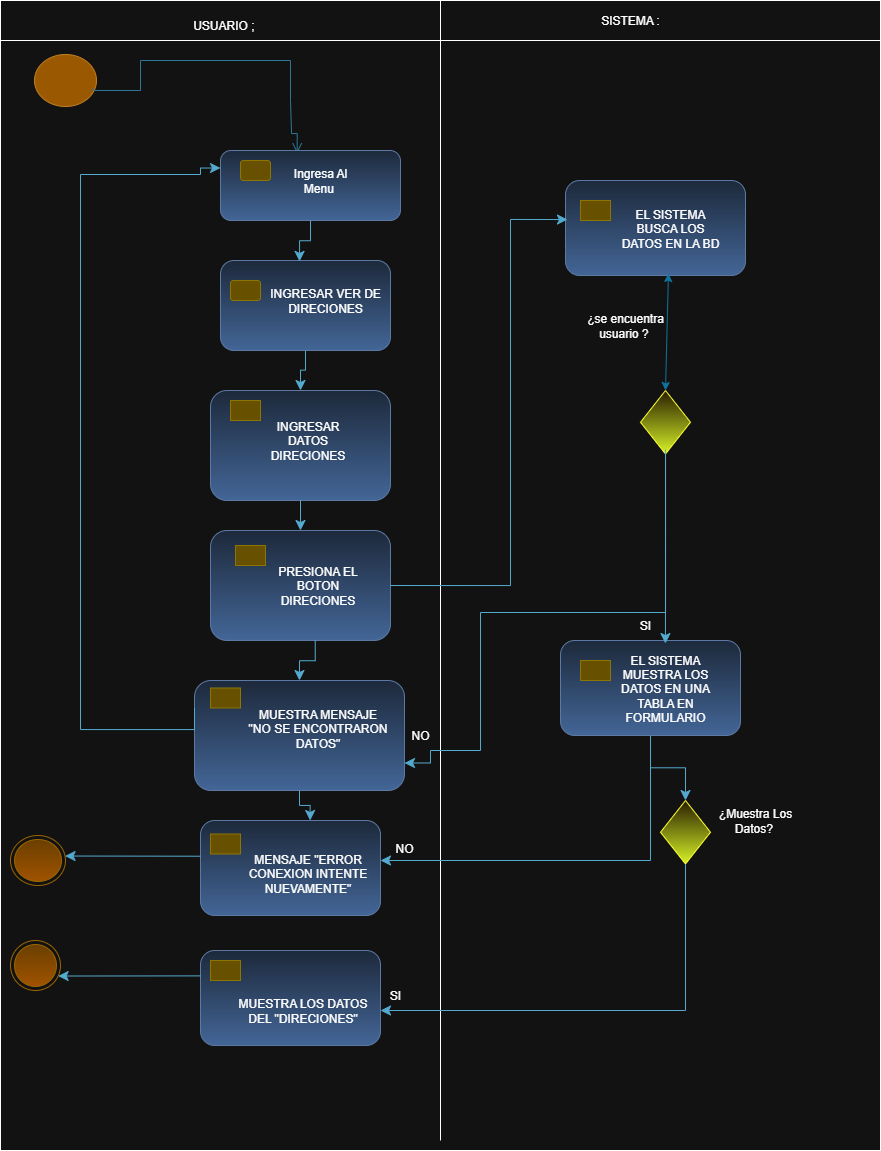

The diagram above was exported from draw.io. Its source (the exported page's mxGraphModel, read from the mxfile embedded in the PNG):
<mxGraphModel dx="1016" dy="558" grid="1" gridSize="10" guides="1" tooltips="1" connect="1" arrows="1" fold="1" page="1" pageScale="1" pageWidth="827" pageHeight="1169" math="0" shadow="0">
  <root>
    <mxCell id="0" />
    <mxCell id="1" parent="0" />
    <mxCell id="xpsnVj5g232j3aIq4sHA-10" value="" style="rounded=0;whiteSpace=wrap;html=1;movable=0;resizable=0;rotatable=0;deletable=0;editable=0;locked=1;connectable=0;" vertex="1" parent="1">
      <mxGeometry x="10" y="20" width="880" height="1140" as="geometry" />
    </mxCell>
    <mxCell id="xpsnVj5g232j3aIq4sHA-5" value="" style="ellipse;html=1;shape=startState;fillColor=#f0a30a;strokeColor=#BD7000;fontColor=#000000;" vertex="1" parent="1">
      <mxGeometry x="40" y="60" width="70" height="60" as="geometry" />
    </mxCell>
    <mxCell id="xpsnVj5g232j3aIq4sHA-11" value="" style="edgeStyle=orthogonalEdgeStyle;html=1;verticalAlign=bottom;endArrow=open;endSize=8;strokeColor=#54A9CE;rounded=0;fillColor=#0050ef;exitX=0.896;exitY=0.634;exitDx=0;exitDy=0;exitPerimeter=0;entryX=0.426;entryY=0.039;entryDx=0;entryDy=0;entryPerimeter=0;" edge="1" parent="1" source="xpsnVj5g232j3aIq4sHA-5" target="xpsnVj5g232j3aIq4sHA-17">
      <mxGeometry relative="1" as="geometry">
        <mxPoint x="307" y="140" as="targetPoint" />
        <mxPoint x="83" y="68" as="sourcePoint" />
        <Array as="points">
          <mxPoint x="103" y="100" />
          <mxPoint x="150" y="100" />
          <mxPoint x="150" y="70" />
          <mxPoint x="300" y="70" />
          <mxPoint x="300" y="110" />
          <mxPoint x="301" y="110" />
          <mxPoint x="301" y="143" />
        </Array>
      </mxGeometry>
    </mxCell>
    <mxCell id="xpsnVj5g232j3aIq4sHA-16" value="" style="rounded=1;whiteSpace=wrap;html=1;fillColor=#dae8fc;gradientColor=#7ea6e0;strokeColor=#6c8ebf;" vertex="1" parent="1">
      <mxGeometry x="230" y="270" width="170" height="90" as="geometry" />
    </mxCell>
    <mxCell id="xpsnVj5g232j3aIq4sHA-17" value="" style="rounded=1;whiteSpace=wrap;html=1;fillColor=#dae8fc;gradientColor=#7ea6e0;strokeColor=#6c8ebf;" vertex="1" parent="1">
      <mxGeometry x="230" y="160" width="180" height="70" as="geometry" />
    </mxCell>
    <mxCell id="xpsnVj5g232j3aIq4sHA-18" value="" style="rounded=1;whiteSpace=wrap;html=1;fillColor=#e3c800;strokeColor=#B09500;fontColor=#000000;" vertex="1" parent="1">
      <mxGeometry x="250" y="170" width="30" height="20" as="geometry" />
    </mxCell>
    <mxCell id="xpsnVj5g232j3aIq4sHA-20" value="" style="rounded=0;whiteSpace=wrap;html=1;movable=0;resizable=0;rotatable=0;deletable=0;editable=0;locked=1;connectable=0;" vertex="1" parent="1">
      <mxGeometry x="10" y="10" width="880" height="40" as="geometry" />
    </mxCell>
    <mxCell id="xpsnVj5g232j3aIq4sHA-23" value="" style="endArrow=none;html=1;rounded=0;movable=0;resizable=0;rotatable=0;deletable=0;editable=0;locked=1;connectable=0;" edge="1" parent="1">
      <mxGeometry width="50" height="50" relative="1" as="geometry">
        <mxPoint x="450" y="1150" as="sourcePoint" />
        <mxPoint x="450" y="10" as="targetPoint" />
      </mxGeometry>
    </mxCell>
    <mxCell id="xpsnVj5g232j3aIq4sHA-34" value="" style="rounded=1;whiteSpace=wrap;html=1;fillColor=#e3c800;strokeColor=#B09500;fontColor=#000000;" vertex="1" parent="1">
      <mxGeometry x="240" y="290" width="30" height="20" as="geometry" />
    </mxCell>
    <mxCell id="xpsnVj5g232j3aIq4sHA-39" value="USUARIO ;&amp;nbsp;" style="text;html=1;align=center;verticalAlign=middle;whiteSpace=wrap;rounded=0;" vertex="1" parent="1">
      <mxGeometry x="140" y="20" width="190" height="30" as="geometry" />
    </mxCell>
    <mxCell id="xpsnVj5g232j3aIq4sHA-40" value="SISTEMA :" style="text;html=1;align=center;verticalAlign=middle;whiteSpace=wrap;rounded=0;" vertex="1" parent="1">
      <mxGeometry x="590" y="15" width="100" height="30" as="geometry" />
    </mxCell>
    <mxCell id="xpsnVj5g232j3aIq4sHA-42" value="" style="edgeStyle=elbowEdgeStyle;elbow=vertical;endArrow=classic;html=1;curved=0;rounded=0;endSize=8;startSize=8;exitX=0.5;exitY=1;exitDx=0;exitDy=0;entryX=0.465;entryY=0.01;entryDx=0;entryDy=0;entryPerimeter=0;fillColor=#b1ddf0;strokeColor=#10739e;" edge="1" parent="1" source="xpsnVj5g232j3aIq4sHA-17" target="xpsnVj5g232j3aIq4sHA-16">
      <mxGeometry width="50" height="50" relative="1" as="geometry">
        <mxPoint x="430" y="380" as="sourcePoint" />
        <mxPoint x="480" y="330" as="targetPoint" />
      </mxGeometry>
    </mxCell>
    <mxCell id="xpsnVj5g232j3aIq4sHA-55" value="" style="rounded=1;whiteSpace=wrap;html=1;fillColor=#dae8fc;gradientColor=#7ea6e0;strokeColor=#6c8ebf;" vertex="1" parent="1">
      <mxGeometry x="220" y="540" width="180" height="110" as="geometry" />
    </mxCell>
    <mxCell id="xpsnVj5g232j3aIq4sHA-56" value="" style="rounded=1;whiteSpace=wrap;html=1;fillColor=#e3c800;strokeColor=#B09500;fontColor=#000000;arcSize=0;" vertex="1" parent="1">
      <mxGeometry x="245" y="555" width="30" height="20" as="geometry" />
    </mxCell>
    <mxCell id="xpsnVj5g232j3aIq4sHA-58" value="" style="rounded=1;whiteSpace=wrap;html=1;fillColor=#dae8fc;gradientColor=#7ea6e0;strokeColor=#6c8ebf;" vertex="1" parent="1">
      <mxGeometry x="220" y="400" width="180" height="110" as="geometry" />
    </mxCell>
    <mxCell id="xpsnVj5g232j3aIq4sHA-59" value="" style="rounded=1;whiteSpace=wrap;html=1;fillColor=#e3c800;strokeColor=#B09500;fontColor=#000000;arcSize=0;" vertex="1" parent="1">
      <mxGeometry x="240" y="410" width="30" height="20" as="geometry" />
    </mxCell>
    <mxCell id="xpsnVj5g232j3aIq4sHA-60" value="" style="edgeStyle=elbowEdgeStyle;elbow=vertical;endArrow=classic;html=1;curved=0;rounded=0;endSize=8;startSize=8;exitX=0.5;exitY=1;exitDx=0;exitDy=0;entryX=0.5;entryY=0;entryDx=0;entryDy=0;fillColor=#b1ddf0;strokeColor=#10739e;" edge="1" parent="1" source="xpsnVj5g232j3aIq4sHA-16" target="xpsnVj5g232j3aIq4sHA-58">
      <mxGeometry width="50" height="50" relative="1" as="geometry">
        <mxPoint x="380" y="320" as="sourcePoint" />
        <mxPoint x="394" y="361" as="targetPoint" />
      </mxGeometry>
    </mxCell>
    <mxCell id="xpsnVj5g232j3aIq4sHA-61" value="" style="edgeStyle=elbowEdgeStyle;elbow=vertical;endArrow=classic;html=1;curved=0;rounded=0;endSize=8;startSize=8;exitX=0.5;exitY=1;exitDx=0;exitDy=0;fillColor=#b1ddf0;strokeColor=#10739e;" edge="1" parent="1" source="xpsnVj5g232j3aIq4sHA-58" target="xpsnVj5g232j3aIq4sHA-55">
      <mxGeometry width="50" height="50" relative="1" as="geometry">
        <mxPoint x="325" y="390" as="sourcePoint" />
        <mxPoint x="320" y="430" as="targetPoint" />
      </mxGeometry>
    </mxCell>
    <mxCell id="xpsnVj5g232j3aIq4sHA-62" value="" style="rounded=1;whiteSpace=wrap;html=1;fillColor=#dae8fc;gradientColor=#7ea6e0;strokeColor=#6c8ebf;" vertex="1" parent="1">
      <mxGeometry x="204" y="690" width="210" height="110" as="geometry" />
    </mxCell>
    <mxCell id="xpsnVj5g232j3aIq4sHA-63" value="" style="rounded=1;whiteSpace=wrap;html=1;fillColor=#e3c800;strokeColor=#B09500;fontColor=#000000;arcSize=0;" vertex="1" parent="1">
      <mxGeometry x="220" y="697.5" width="30" height="20" as="geometry" />
    </mxCell>
    <mxCell id="xpsnVj5g232j3aIq4sHA-65" value="" style="edgeStyle=elbowEdgeStyle;elbow=vertical;endArrow=classic;html=1;curved=0;rounded=0;endSize=8;startSize=8;exitX=0.5;exitY=1;exitDx=0;exitDy=0;fillColor=#b1ddf0;strokeColor=#10739e;entryX=0.5;entryY=0;entryDx=0;entryDy=0;" edge="1" parent="1" target="xpsnVj5g232j3aIq4sHA-62">
      <mxGeometry width="50" height="50" relative="1" as="geometry">
        <mxPoint x="324.73" y="650" as="sourcePoint" />
        <mxPoint x="324.73" y="680" as="targetPoint" />
      </mxGeometry>
    </mxCell>
    <mxCell id="xpsnVj5g232j3aIq4sHA-67" value="" style="edgeStyle=orthogonalEdgeStyle;elbow=vertical;endArrow=classic;html=1;rounded=0;endSize=8;startSize=8;fillColor=#b1ddf0;strokeColor=#10739e;entryX=0;entryY=0.25;entryDx=0;entryDy=0;exitX=0;exitY=0.25;exitDx=0;exitDy=0;" edge="1" parent="1" source="xpsnVj5g232j3aIq4sHA-62" target="xpsnVj5g232j3aIq4sHA-17">
      <mxGeometry width="50" height="50" relative="1" as="geometry">
        <mxPoint x="220" y="739" as="sourcePoint" />
        <mxPoint x="209.92000000000002" y="171.25" as="targetPoint" />
        <Array as="points">
          <mxPoint x="204" y="739" />
          <mxPoint x="90" y="739" />
          <mxPoint x="90" y="184" />
          <mxPoint x="210" y="184" />
          <mxPoint x="210" y="178" />
        </Array>
      </mxGeometry>
    </mxCell>
    <mxCell id="xpsnVj5g232j3aIq4sHA-69" value="" style="ellipse;html=1;shape=endState;fillColor=#ffcd28;strokeColor=#d79b00;gradientColor=#ffa500;" vertex="1" parent="1">
      <mxGeometry x="20" y="845" width="55" height="50" as="geometry" />
    </mxCell>
    <mxCell id="xpsnVj5g232j3aIq4sHA-71" value="" style="ellipse;html=1;shape=endState;fillColor=#ffcd28;strokeColor=#d79b00;gradientColor=#ffa500;" vertex="1" parent="1">
      <mxGeometry x="20" y="950" width="50" height="50" as="geometry" />
    </mxCell>
    <mxCell id="xpsnVj5g232j3aIq4sHA-72" value="" style="rounded=1;whiteSpace=wrap;html=1;fillColor=#dae8fc;gradientColor=#7ea6e0;strokeColor=#6c8ebf;" vertex="1" parent="1">
      <mxGeometry x="210" y="830" width="180" height="95" as="geometry" />
    </mxCell>
    <mxCell id="xpsnVj5g232j3aIq4sHA-73" value="" style="rounded=1;whiteSpace=wrap;html=1;fillColor=#e3c800;strokeColor=#B09500;fontColor=#000000;arcSize=0;" vertex="1" parent="1">
      <mxGeometry x="220" y="843.5" width="30" height="20" as="geometry" />
    </mxCell>
    <mxCell id="xpsnVj5g232j3aIq4sHA-80" value="" style="rounded=1;whiteSpace=wrap;html=1;fillColor=#dae8fc;gradientColor=#7ea6e0;strokeColor=#6c8ebf;" vertex="1" parent="1">
      <mxGeometry x="210" y="960" width="180" height="95" as="geometry" />
    </mxCell>
    <mxCell id="xpsnVj5g232j3aIq4sHA-81" value="" style="rounded=1;whiteSpace=wrap;html=1;fillColor=#e3c800;strokeColor=#B09500;fontColor=#000000;arcSize=0;" vertex="1" parent="1">
      <mxGeometry x="220" y="970" width="30" height="20" as="geometry" />
    </mxCell>
    <mxCell id="xpsnVj5g232j3aIq4sHA-84" value="" style="edgeStyle=elbowEdgeStyle;elbow=vertical;endArrow=classic;html=1;curved=0;rounded=0;endSize=8;startSize=8;exitX=0.5;exitY=1;exitDx=0;exitDy=0;fillColor=#b1ddf0;strokeColor=#10739e;entryX=0.609;entryY=0;entryDx=0;entryDy=0;entryPerimeter=0;" edge="1" parent="1" source="xpsnVj5g232j3aIq4sHA-62" target="xpsnVj5g232j3aIq4sHA-72">
      <mxGeometry width="50" height="50" relative="1" as="geometry">
        <mxPoint x="500" y="780" as="sourcePoint" />
        <mxPoint x="500.27" y="820" as="targetPoint" />
      </mxGeometry>
    </mxCell>
    <mxCell id="xpsnVj5g232j3aIq4sHA-85" value="" style="rounded=1;whiteSpace=wrap;html=1;fillColor=#dae8fc;gradientColor=#7ea6e0;strokeColor=#6c8ebf;" vertex="1" parent="1">
      <mxGeometry x="570" y="650" width="180" height="95" as="geometry" />
    </mxCell>
    <mxCell id="xpsnVj5g232j3aIq4sHA-86" value="" style="rounded=1;whiteSpace=wrap;html=1;fillColor=#e3c800;strokeColor=#B09500;fontColor=#000000;arcSize=0;" vertex="1" parent="1">
      <mxGeometry x="590" y="670" width="30" height="20" as="geometry" />
    </mxCell>
    <mxCell id="xpsnVj5g232j3aIq4sHA-89" value="" style="rounded=1;whiteSpace=wrap;html=1;fillColor=#dae8fc;gradientColor=#7ea6e0;strokeColor=#6c8ebf;" vertex="1" parent="1">
      <mxGeometry x="575" y="190" width="180" height="95" as="geometry" />
    </mxCell>
    <mxCell id="xpsnVj5g232j3aIq4sHA-90" value="" style="rounded=1;whiteSpace=wrap;html=1;fillColor=#e3c800;strokeColor=#B09500;fontColor=#000000;arcSize=0;" vertex="1" parent="1">
      <mxGeometry x="590" y="210" width="30" height="20" as="geometry" />
    </mxCell>
    <mxCell id="xpsnVj5g232j3aIq4sHA-91" value="" style="rhombus;whiteSpace=wrap;html=1;fillColor=#fff2cc;strokeColor=light-dark(#D6B656,#FFFF33);gradientColor=light-dark(#FFD966,#D6F227);" vertex="1" parent="1">
      <mxGeometry x="670" y="810" width="50" height="63.5" as="geometry" />
    </mxCell>
    <mxCell id="xpsnVj5g232j3aIq4sHA-95" value="" style="rhombus;whiteSpace=wrap;html=1;fillColor=#fff2cc;strokeColor=light-dark(#D6B656,#FFFF33);gradientColor=light-dark(#FFD966,#D6F227);" vertex="1" parent="1">
      <mxGeometry x="650" y="400" width="50" height="63.5" as="geometry" />
    </mxCell>
    <mxCell id="xpsnVj5g232j3aIq4sHA-98" value="" style="edgeStyle=elbowEdgeStyle;elbow=vertical;endArrow=classic;html=1;curved=0;rounded=0;endSize=8;startSize=8;exitX=0;exitY=0.376;exitDx=0;exitDy=0;fillColor=#b1ddf0;strokeColor=#10739e;exitPerimeter=0;" edge="1" parent="1" source="xpsnVj5g232j3aIq4sHA-72" target="xpsnVj5g232j3aIq4sHA-69">
      <mxGeometry width="50" height="50" relative="1" as="geometry">
        <mxPoint x="160" y="865" as="sourcePoint" />
        <mxPoint x="160.26999999999998" y="905" as="targetPoint" />
      </mxGeometry>
    </mxCell>
    <mxCell id="xpsnVj5g232j3aIq4sHA-99" value="" style="edgeStyle=elbowEdgeStyle;elbow=vertical;endArrow=classic;html=1;curved=0;rounded=0;endSize=8;startSize=8;exitX=0;exitY=0.376;exitDx=0;exitDy=0;fillColor=#b1ddf0;strokeColor=#10739e;exitPerimeter=0;" edge="1" parent="1" target="xpsnVj5g232j3aIq4sHA-71">
      <mxGeometry width="50" height="50" relative="1" as="geometry">
        <mxPoint x="210" y="985.38" as="sourcePoint" />
        <mxPoint x="60" y="984.38" as="targetPoint" />
      </mxGeometry>
    </mxCell>
    <mxCell id="xpsnVj5g232j3aIq4sHA-100" value="" style="edgeStyle=elbowEdgeStyle;elbow=vertical;endArrow=classic;html=1;curved=0;rounded=0;endSize=8;startSize=8;fillColor=#b1ddf0;strokeColor=#10739e;entryX=1;entryY=0.5;entryDx=0;entryDy=0;exitX=0.5;exitY=1;exitDx=0;exitDy=0;" edge="1" parent="1" source="xpsnVj5g232j3aIq4sHA-91">
      <mxGeometry width="50" height="50" relative="1" as="geometry">
        <mxPoint x="710" y="1015" as="sourcePoint" />
        <mxPoint x="390" y="1020" as="targetPoint" />
        <Array as="points">
          <mxPoint x="570" y="1020" />
        </Array>
      </mxGeometry>
    </mxCell>
    <mxCell id="xpsnVj5g232j3aIq4sHA-101" value="" style="edgeStyle=elbowEdgeStyle;elbow=vertical;endArrow=classic;html=1;curved=0;rounded=0;endSize=8;startSize=8;exitX=0.5;exitY=1;exitDx=0;exitDy=0;fillColor=#b1ddf0;strokeColor=#10739e;entryX=0.5;entryY=0;entryDx=0;entryDy=0;" edge="1" parent="1" source="xpsnVj5g232j3aIq4sHA-85" target="xpsnVj5g232j3aIq4sHA-91">
      <mxGeometry width="50" height="50" relative="1" as="geometry">
        <mxPoint x="659.64" y="750" as="sourcePoint" />
        <mxPoint x="659.91" y="790" as="targetPoint" />
      </mxGeometry>
    </mxCell>
    <mxCell id="xpsnVj5g232j3aIq4sHA-102" value="" style="edgeStyle=elbowEdgeStyle;elbow=vertical;endArrow=classic;html=1;curved=0;rounded=0;endSize=8;startSize=8;fillColor=#b1ddf0;strokeColor=#10739e;" edge="1" parent="1" target="xpsnVj5g232j3aIq4sHA-72">
      <mxGeometry width="50" height="50" relative="1" as="geometry">
        <mxPoint x="660" y="750" as="sourcePoint" />
        <mxPoint x="620" y="830" as="targetPoint" />
        <Array as="points">
          <mxPoint x="510" y="870" />
        </Array>
      </mxGeometry>
    </mxCell>
    <mxCell id="xpsnVj5g232j3aIq4sHA-103" value="" style="edgeStyle=orthogonalEdgeStyle;elbow=vertical;endArrow=classic;html=1;rounded=0;endSize=8;startSize=8;entryX=0.011;entryY=0.411;entryDx=0;entryDy=0;fillColor=#b1ddf0;strokeColor=#10739E;exitX=1;exitY=0.5;exitDx=0;exitDy=0;entryPerimeter=0;" edge="1" parent="1" source="xpsnVj5g232j3aIq4sHA-55" target="xpsnVj5g232j3aIq4sHA-89">
      <mxGeometry width="50" height="50" relative="1" as="geometry">
        <mxPoint x="490" y="530" as="sourcePoint" />
        <mxPoint x="510" y="391" as="targetPoint" />
        <Array as="points">
          <mxPoint x="520" y="595" />
          <mxPoint x="520" y="229" />
        </Array>
      </mxGeometry>
    </mxCell>
    <mxCell id="xpsnVj5g232j3aIq4sHA-106" value="" style="endArrow=classic;startArrow=classic;html=1;rounded=0;exitX=0.5;exitY=0;exitDx=0;exitDy=0;fillColor=#dae8fc;gradientColor=#7ea6e0;strokeColor=light-dark(#6C8EBF,#10739E);entryX=0.572;entryY=0.979;entryDx=0;entryDy=0;entryPerimeter=0;" edge="1" parent="1" source="xpsnVj5g232j3aIq4sHA-95" target="xpsnVj5g232j3aIq4sHA-89">
      <mxGeometry width="50" height="50" relative="1" as="geometry">
        <mxPoint x="650" y="390" as="sourcePoint" />
        <mxPoint x="660" y="290" as="targetPoint" />
      </mxGeometry>
    </mxCell>
    <mxCell id="xpsnVj5g232j3aIq4sHA-107" value="" style="edgeStyle=orthogonalEdgeStyle;elbow=vertical;endArrow=classic;html=1;rounded=0;endSize=8;startSize=8;exitX=0.5;exitY=1;exitDx=0;exitDy=0;fillColor=#b1ddf0;strokeColor=#10739e;entryX=1;entryY=0.75;entryDx=0;entryDy=0;" edge="1" parent="1" source="xpsnVj5g232j3aIq4sHA-95" target="xpsnVj5g232j3aIq4sHA-62">
      <mxGeometry width="50" height="50" relative="1" as="geometry">
        <mxPoint x="697.52" y="463.5" as="sourcePoint" />
        <mxPoint x="470" y="780" as="targetPoint" />
        <Array as="points">
          <mxPoint x="675" y="622" />
          <mxPoint x="490" y="622" />
          <mxPoint x="490" y="760" />
          <mxPoint x="440" y="760" />
          <mxPoint x="440" y="773" />
        </Array>
      </mxGeometry>
    </mxCell>
    <mxCell id="xpsnVj5g232j3aIq4sHA-108" value="" style="edgeStyle=elbowEdgeStyle;elbow=vertical;endArrow=classic;html=1;curved=0;rounded=0;endSize=8;startSize=8;exitX=0.501;exitY=0.932;exitDx=0;exitDy=0;fillColor=#b1ddf0;strokeColor=#10739e;exitPerimeter=0;entryX=0.583;entryY=0.032;entryDx=0;entryDy=0;entryPerimeter=0;" edge="1" parent="1" source="xpsnVj5g232j3aIq4sHA-95" target="xpsnVj5g232j3aIq4sHA-85">
      <mxGeometry width="50" height="50" relative="1" as="geometry">
        <mxPoint x="620" y="500" as="sourcePoint" />
        <mxPoint x="620" y="530" as="targetPoint" />
      </mxGeometry>
    </mxCell>
    <mxCell id="xpsnVj5g232j3aIq4sHA-109" value="Ingresa Al Menu&amp;nbsp;" style="text;html=1;align=center;verticalAlign=middle;whiteSpace=wrap;rounded=0;" vertex="1" parent="1">
      <mxGeometry x="290" y="170" width="80" height="40" as="geometry" />
    </mxCell>
    <mxCell id="xpsnVj5g232j3aIq4sHA-110" value="INGRESAR VER DE DIRECIONES" style="text;html=1;align=center;verticalAlign=middle;whiteSpace=wrap;rounded=0;" vertex="1" parent="1">
      <mxGeometry x="275" y="290" width="120" height="40" as="geometry" />
    </mxCell>
    <mxCell id="xpsnVj5g232j3aIq4sHA-112" value="¿se encuentra usuario ?&amp;nbsp;" style="text;html=1;align=center;verticalAlign=middle;whiteSpace=wrap;rounded=0;" vertex="1" parent="1">
      <mxGeometry x="590" y="320" width="90" height="30" as="geometry" />
    </mxCell>
    <mxCell id="xpsnVj5g232j3aIq4sHA-113" value="SI" style="text;html=1;align=center;verticalAlign=middle;whiteSpace=wrap;rounded=0;" vertex="1" parent="1">
      <mxGeometry x="610" y="620" width="90" height="30" as="geometry" />
    </mxCell>
    <mxCell id="xpsnVj5g232j3aIq4sHA-114" value="¿Muestra Los Datos?&amp;nbsp;" style="text;html=1;align=center;verticalAlign=middle;whiteSpace=wrap;rounded=0;" vertex="1" parent="1">
      <mxGeometry x="720" y="815" width="90" height="30" as="geometry" />
    </mxCell>
    <mxCell id="xpsnVj5g232j3aIq4sHA-115" value="SI" style="text;html=1;align=center;verticalAlign=middle;whiteSpace=wrap;rounded=0;" vertex="1" parent="1">
      <mxGeometry x="360" y="990" width="90" height="30" as="geometry" />
    </mxCell>
    <mxCell id="xpsnVj5g232j3aIq4sHA-116" value="NO" style="text;html=1;align=center;verticalAlign=middle;whiteSpace=wrap;rounded=0;" vertex="1" parent="1">
      <mxGeometry x="369" y="843.5" width="90" height="30" as="geometry" />
    </mxCell>
    <mxCell id="xpsnVj5g232j3aIq4sHA-117" value="NO" style="text;html=1;align=center;verticalAlign=middle;whiteSpace=wrap;rounded=0;" vertex="1" parent="1">
      <mxGeometry x="390" y="730" width="80" height="30" as="geometry" />
    </mxCell>
    <mxCell id="xpsnVj5g232j3aIq4sHA-118" value="EL SISTEMA BUSCA LOS DATOS EN LA BD" style="text;html=1;align=center;verticalAlign=middle;whiteSpace=wrap;rounded=0;" vertex="1" parent="1">
      <mxGeometry x="630" y="217.5" width="100" height="40" as="geometry" />
    </mxCell>
    <mxCell id="xpsnVj5g232j3aIq4sHA-119" value="EL SISTEMA MUESTRA LOS DATOS EN UNA TABLA EN FORMULARIO" style="text;html=1;align=center;verticalAlign=middle;whiteSpace=wrap;rounded=0;" vertex="1" parent="1">
      <mxGeometry x="625" y="677.5" width="100" height="40" as="geometry" />
    </mxCell>
    <mxCell id="xpsnVj5g232j3aIq4sHA-120" value="INGRESAR DATOS DIRECIONES" style="text;html=1;align=center;verticalAlign=middle;whiteSpace=wrap;rounded=0;" vertex="1" parent="1">
      <mxGeometry x="265" y="430" width="105" height="40" as="geometry" />
    </mxCell>
    <mxCell id="xpsnVj5g232j3aIq4sHA-121" value="PRESIONA EL BOTON DIRECIONES" style="text;html=1;align=center;verticalAlign=middle;whiteSpace=wrap;rounded=0;" vertex="1" parent="1">
      <mxGeometry x="275" y="575" width="105" height="40" as="geometry" />
    </mxCell>
    <mxCell id="xpsnVj5g232j3aIq4sHA-122" value="MUESTRA MENSAJE &quot;NO SE ENCONTRARON DATOS&quot;" style="text;html=1;align=center;verticalAlign=middle;whiteSpace=wrap;rounded=0;" vertex="1" parent="1">
      <mxGeometry x="255" y="717.5" width="145" height="40" as="geometry" />
    </mxCell>
    <mxCell id="xpsnVj5g232j3aIq4sHA-123" value="MENSAJE &quot;ERROR CONEXION INTENTE NUEVAMENTE&quot;" style="text;html=1;align=center;verticalAlign=middle;whiteSpace=wrap;rounded=0;" vertex="1" parent="1">
      <mxGeometry x="245" y="863.5" width="145" height="40" as="geometry" />
    </mxCell>
    <mxCell id="xpsnVj5g232j3aIq4sHA-125" value="MUESTRA LOS DATOS DEL &quot;DIRECIONES&quot;" style="text;html=1;align=center;verticalAlign=middle;whiteSpace=wrap;rounded=0;" vertex="1" parent="1">
      <mxGeometry x="240" y="1000" width="145" height="40" as="geometry" />
    </mxCell>
  </root>
</mxGraphModel>